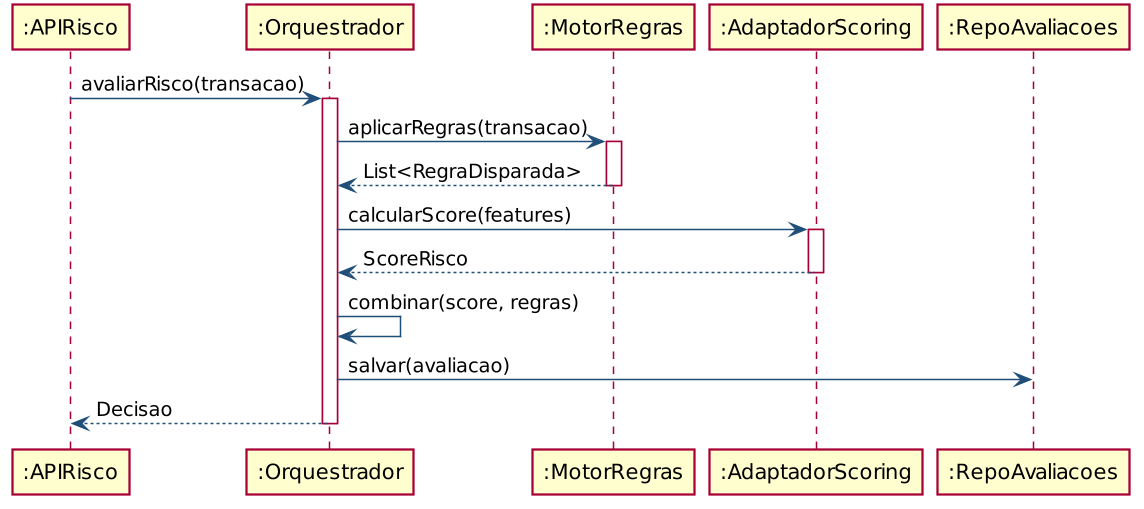

The diagram above was rendered by PlantUML. Its source (embedded in the PNG):
@startuml
skinparam dpi 144
skinparam shadowing false
skinparam defaultFontName Helvetica
skinparam ArrowColor #1F4E79

participant ":APIRisco" as api
participant ":Orquestrador" as orq
participant ":MotorRegras" as mr
participant ":AdaptadorScoring" as as
participant ":RepoAvaliacoes" as repo

api -> orq : avaliarRisco(transacao)
activate orq
orq -> mr : aplicarRegras(transacao)
activate mr
mr --> orq : List<RegraDisparada>
deactivate mr
orq -> as : calcularScore(features)
activate as
as --> orq : ScoreRisco
deactivate as
orq -> orq : combinar(score, regras)
orq -> repo : salvar(avaliacao)
orq --> api : Decisao
deactivate orq
@enduml